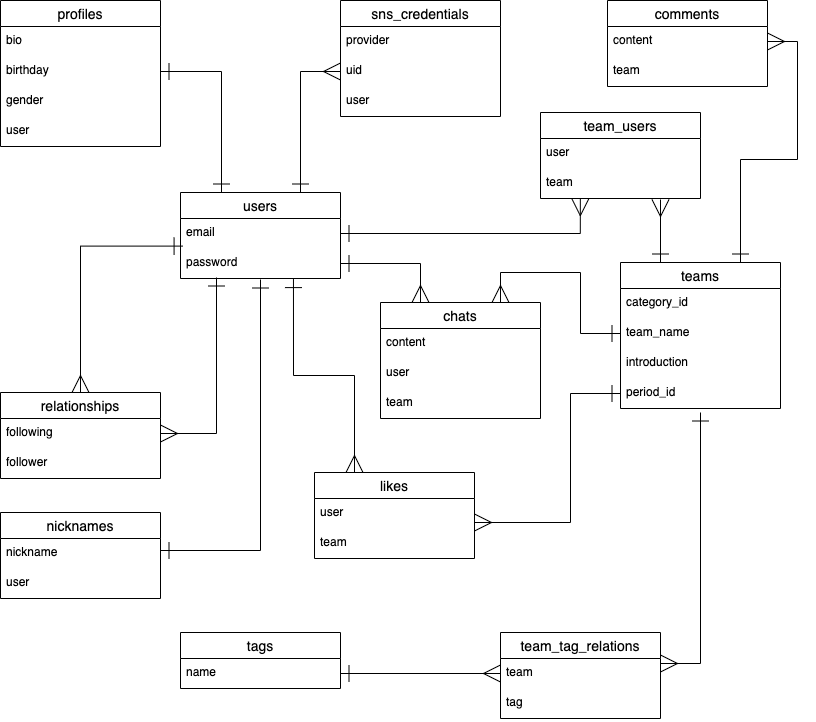

The diagram above was exported from draw.io. Its source (the exported page's mxGraphModel, read from the mxfile embedded in the PNG):
<mxGraphModel dx="1186" dy="805" grid="1" gridSize="10" guides="1" tooltips="1" connect="1" arrows="1" fold="1" page="1" pageScale="1" pageWidth="827" pageHeight="1169" math="0" shadow="0">
  <root>
    <mxCell id="0" />
    <mxCell id="1" parent="0" />
    <mxCell id="56" style="edgeStyle=orthogonalEdgeStyle;rounded=0;orthogonalLoop=1;jettySize=auto;html=1;exitX=0.75;exitY=0;exitDx=0;exitDy=0;entryX=0;entryY=0.5;entryDx=0;entryDy=0;endSize=15;startSize=15;endArrow=ERmany;endFill=0;startArrow=ERone;startFill=0;" parent="1" source="2" target="26" edge="1">
      <mxGeometry relative="1" as="geometry" />
    </mxCell>
    <mxCell id="2" value="users" style="swimlane;fontStyle=0;childLayout=stackLayout;horizontal=1;startSize=26;horizontalStack=0;resizeParent=1;resizeParentMax=0;resizeLast=0;collapsible=1;marginBottom=0;align=center;fontSize=14;" parent="1" vertex="1">
      <mxGeometry x="200" y="240" width="160" height="86" as="geometry" />
    </mxCell>
    <mxCell id="3" value="email" style="text;strokeColor=none;fillColor=none;spacingLeft=4;spacingRight=4;overflow=hidden;rotatable=0;points=[[0,0.5],[1,0.5]];portConstraint=eastwest;fontSize=12;" parent="2" vertex="1">
      <mxGeometry y="26" width="160" height="30" as="geometry" />
    </mxCell>
    <mxCell id="4" value="password" style="text;strokeColor=none;fillColor=none;spacingLeft=4;spacingRight=4;overflow=hidden;rotatable=0;points=[[0,0.5],[1,0.5]];portConstraint=eastwest;fontSize=12;" parent="2" vertex="1">
      <mxGeometry y="56" width="160" height="30" as="geometry" />
    </mxCell>
    <mxCell id="11" value="profiles" style="swimlane;fontStyle=0;childLayout=stackLayout;horizontal=1;startSize=26;horizontalStack=0;resizeParent=1;resizeParentMax=0;resizeLast=0;collapsible=1;marginBottom=0;align=center;fontSize=14;" parent="1" vertex="1">
      <mxGeometry x="20" y="48" width="160" height="146" as="geometry" />
    </mxCell>
    <mxCell id="12" value="bio" style="text;strokeColor=none;fillColor=none;spacingLeft=4;spacingRight=4;overflow=hidden;rotatable=0;points=[[0,0.5],[1,0.5]];portConstraint=eastwest;fontSize=12;" parent="11" vertex="1">
      <mxGeometry y="26" width="160" height="30" as="geometry" />
    </mxCell>
    <mxCell id="13" value="birthday" style="text;strokeColor=none;fillColor=none;spacingLeft=4;spacingRight=4;overflow=hidden;rotatable=0;points=[[0,0.5],[1,0.5]];portConstraint=eastwest;fontSize=12;" parent="11" vertex="1">
      <mxGeometry y="56" width="160" height="30" as="geometry" />
    </mxCell>
    <mxCell id="14" value="gender" style="text;strokeColor=none;fillColor=none;spacingLeft=4;spacingRight=4;overflow=hidden;rotatable=0;points=[[0,0.5],[1,0.5]];portConstraint=eastwest;fontSize=12;" parent="11" vertex="1">
      <mxGeometry y="86" width="160" height="30" as="geometry" />
    </mxCell>
    <mxCell id="19" value="user" style="text;strokeColor=none;fillColor=none;spacingLeft=4;spacingRight=4;overflow=hidden;rotatable=0;points=[[0,0.5],[1,0.5]];portConstraint=eastwest;fontSize=12;" parent="11" vertex="1">
      <mxGeometry y="116" width="160" height="30" as="geometry" />
    </mxCell>
    <mxCell id="15" value="comments" style="swimlane;fontStyle=0;childLayout=stackLayout;horizontal=1;startSize=26;horizontalStack=0;resizeParent=1;resizeParentMax=0;resizeLast=0;collapsible=1;marginBottom=0;align=center;fontSize=14;" parent="1" vertex="1">
      <mxGeometry x="627" y="48" width="160" height="86" as="geometry" />
    </mxCell>
    <mxCell id="16" value="content" style="text;strokeColor=none;fillColor=none;spacingLeft=4;spacingRight=4;overflow=hidden;rotatable=0;points=[[0,0.5],[1,0.5]];portConstraint=eastwest;fontSize=12;" parent="15" vertex="1">
      <mxGeometry y="26" width="160" height="30" as="geometry" />
    </mxCell>
    <mxCell id="18" value="team" style="text;strokeColor=none;fillColor=none;spacingLeft=4;spacingRight=4;overflow=hidden;rotatable=0;points=[[0,0.5],[1,0.5]];portConstraint=eastwest;fontSize=12;" parent="15" vertex="1">
      <mxGeometry y="56" width="160" height="30" as="geometry" />
    </mxCell>
    <mxCell id="20" value="teams" style="swimlane;fontStyle=0;childLayout=stackLayout;horizontal=1;startSize=26;horizontalStack=0;resizeParent=1;resizeParentMax=0;resizeLast=0;collapsible=1;marginBottom=0;align=center;fontSize=14;" parent="1" vertex="1">
      <mxGeometry x="640" y="310" width="160" height="146" as="geometry" />
    </mxCell>
    <mxCell id="21" value="category_id" style="text;strokeColor=none;fillColor=none;spacingLeft=4;spacingRight=4;overflow=hidden;rotatable=0;points=[[0,0.5],[1,0.5]];portConstraint=eastwest;fontSize=12;" parent="20" vertex="1">
      <mxGeometry y="26" width="160" height="30" as="geometry" />
    </mxCell>
    <mxCell id="22" value="team_name" style="text;strokeColor=none;fillColor=none;spacingLeft=4;spacingRight=4;overflow=hidden;rotatable=0;points=[[0,0.5],[1,0.5]];portConstraint=eastwest;fontSize=12;" parent="20" vertex="1">
      <mxGeometry y="56" width="160" height="30" as="geometry" />
    </mxCell>
    <mxCell id="23" value="introduction" style="text;strokeColor=none;fillColor=none;spacingLeft=4;spacingRight=4;overflow=hidden;rotatable=0;points=[[0,0.5],[1,0.5]];portConstraint=eastwest;fontSize=12;" parent="20" vertex="1">
      <mxGeometry y="86" width="160" height="30" as="geometry" />
    </mxCell>
    <mxCell id="28" value="period_id" style="text;strokeColor=none;fillColor=none;spacingLeft=4;spacingRight=4;overflow=hidden;rotatable=0;points=[[0,0.5],[1,0.5]];portConstraint=eastwest;fontSize=12;" parent="20" vertex="1">
      <mxGeometry y="116" width="160" height="30" as="geometry" />
    </mxCell>
    <mxCell id="24" value="sns_credentials" style="swimlane;fontStyle=0;childLayout=stackLayout;horizontal=1;startSize=26;horizontalStack=0;resizeParent=1;resizeParentMax=0;resizeLast=0;collapsible=1;marginBottom=0;align=center;fontSize=14;" parent="1" vertex="1">
      <mxGeometry x="360" y="48" width="160" height="116" as="geometry" />
    </mxCell>
    <mxCell id="25" value="provider" style="text;strokeColor=none;fillColor=none;spacingLeft=4;spacingRight=4;overflow=hidden;rotatable=0;points=[[0,0.5],[1,0.5]];portConstraint=eastwest;fontSize=12;" parent="24" vertex="1">
      <mxGeometry y="26" width="160" height="30" as="geometry" />
    </mxCell>
    <mxCell id="26" value="uid" style="text;strokeColor=none;fillColor=none;spacingLeft=4;spacingRight=4;overflow=hidden;rotatable=0;points=[[0,0.5],[1,0.5]];portConstraint=eastwest;fontSize=12;" parent="24" vertex="1">
      <mxGeometry y="56" width="160" height="30" as="geometry" />
    </mxCell>
    <mxCell id="27" value="user" style="text;strokeColor=none;fillColor=none;spacingLeft=4;spacingRight=4;overflow=hidden;rotatable=0;points=[[0,0.5],[1,0.5]];portConstraint=eastwest;fontSize=12;" parent="24" vertex="1">
      <mxGeometry y="86" width="160" height="30" as="geometry" />
    </mxCell>
    <mxCell id="29" value="team_users" style="swimlane;fontStyle=0;childLayout=stackLayout;horizontal=1;startSize=26;horizontalStack=0;resizeParent=1;resizeParentMax=0;resizeLast=0;collapsible=1;marginBottom=0;align=center;fontSize=14;" parent="1" vertex="1">
      <mxGeometry x="560" y="160" width="160" height="86" as="geometry" />
    </mxCell>
    <mxCell id="30" value="user" style="text;strokeColor=none;fillColor=none;spacingLeft=4;spacingRight=4;overflow=hidden;rotatable=0;points=[[0,0.5],[1,0.5]];portConstraint=eastwest;fontSize=12;" parent="29" vertex="1">
      <mxGeometry y="26" width="160" height="30" as="geometry" />
    </mxCell>
    <mxCell id="31" value="team" style="text;strokeColor=none;fillColor=none;spacingLeft=4;spacingRight=4;overflow=hidden;rotatable=0;points=[[0,0.5],[1,0.5]];portConstraint=eastwest;fontSize=12;" parent="29" vertex="1">
      <mxGeometry y="56" width="160" height="30" as="geometry" />
    </mxCell>
    <mxCell id="32" value="tags" style="swimlane;fontStyle=0;childLayout=stackLayout;horizontal=1;startSize=26;horizontalStack=0;resizeParent=1;resizeParentMax=0;resizeLast=0;collapsible=1;marginBottom=0;align=center;fontSize=14;" parent="1" vertex="1">
      <mxGeometry x="200" y="680" width="160" height="56" as="geometry" />
    </mxCell>
    <mxCell id="33" value="name" style="text;strokeColor=none;fillColor=none;spacingLeft=4;spacingRight=4;overflow=hidden;rotatable=0;points=[[0,0.5],[1,0.5]];portConstraint=eastwest;fontSize=12;" parent="32" vertex="1">
      <mxGeometry y="26" width="160" height="30" as="geometry" />
    </mxCell>
    <mxCell id="35" value="team_tag_relations" style="swimlane;fontStyle=0;childLayout=stackLayout;horizontal=1;startSize=26;horizontalStack=0;resizeParent=1;resizeParentMax=0;resizeLast=0;collapsible=1;marginBottom=0;align=center;fontSize=14;" parent="1" vertex="1">
      <mxGeometry x="520" y="680" width="160" height="86" as="geometry" />
    </mxCell>
    <mxCell id="36" value="team" style="text;strokeColor=none;fillColor=none;spacingLeft=4;spacingRight=4;overflow=hidden;rotatable=0;points=[[0,0.5],[1,0.5]];portConstraint=eastwest;fontSize=12;" parent="35" vertex="1">
      <mxGeometry y="26" width="160" height="30" as="geometry" />
    </mxCell>
    <mxCell id="37" value="tag" style="text;strokeColor=none;fillColor=none;spacingLeft=4;spacingRight=4;overflow=hidden;rotatable=0;points=[[0,0.5],[1,0.5]];portConstraint=eastwest;fontSize=12;" parent="35" vertex="1">
      <mxGeometry y="56" width="160" height="30" as="geometry" />
    </mxCell>
    <mxCell id="38" value="chats" style="swimlane;fontStyle=0;childLayout=stackLayout;horizontal=1;startSize=26;horizontalStack=0;resizeParent=1;resizeParentMax=0;resizeLast=0;collapsible=1;marginBottom=0;align=center;fontSize=14;" parent="1" vertex="1">
      <mxGeometry x="400" y="350" width="160" height="116" as="geometry" />
    </mxCell>
    <mxCell id="39" value="content" style="text;strokeColor=none;fillColor=none;spacingLeft=4;spacingRight=4;overflow=hidden;rotatable=0;points=[[0,0.5],[1,0.5]];portConstraint=eastwest;fontSize=12;" parent="38" vertex="1">
      <mxGeometry y="26" width="160" height="30" as="geometry" />
    </mxCell>
    <mxCell id="40" value="user" style="text;strokeColor=none;fillColor=none;spacingLeft=4;spacingRight=4;overflow=hidden;rotatable=0;points=[[0,0.5],[1,0.5]];portConstraint=eastwest;fontSize=12;" parent="38" vertex="1">
      <mxGeometry y="56" width="160" height="30" as="geometry" />
    </mxCell>
    <mxCell id="41" value="team" style="text;strokeColor=none;fillColor=none;spacingLeft=4;spacingRight=4;overflow=hidden;rotatable=0;points=[[0,0.5],[1,0.5]];portConstraint=eastwest;fontSize=12;" parent="38" vertex="1">
      <mxGeometry y="86" width="160" height="30" as="geometry" />
    </mxCell>
    <mxCell id="87" style="rounded=0;orthogonalLoop=1;jettySize=auto;html=1;exitX=0.25;exitY=0;exitDx=0;exitDy=0;entryX=0.706;entryY=1.02;entryDx=0;entryDy=0;entryPerimeter=0;edgeStyle=orthogonalEdgeStyle;startArrow=ERmany;startFill=0;endArrow=ERone;endFill=0;endSize=15;startSize=15;" edge="1" parent="1" source="42" target="4">
      <mxGeometry relative="1" as="geometry" />
    </mxCell>
    <mxCell id="42" value="likes" style="swimlane;fontStyle=0;childLayout=stackLayout;horizontal=1;startSize=26;horizontalStack=0;resizeParent=1;resizeParentMax=0;resizeLast=0;collapsible=1;marginBottom=0;align=center;fontSize=14;" parent="1" vertex="1">
      <mxGeometry x="334" y="520" width="160" height="86" as="geometry" />
    </mxCell>
    <mxCell id="43" value="user" style="text;strokeColor=none;fillColor=none;spacingLeft=4;spacingRight=4;overflow=hidden;rotatable=0;points=[[0,0.5],[1,0.5]];portConstraint=eastwest;fontSize=12;" parent="42" vertex="1">
      <mxGeometry y="26" width="160" height="30" as="geometry" />
    </mxCell>
    <mxCell id="44" value="team" style="text;strokeColor=none;fillColor=none;spacingLeft=4;spacingRight=4;overflow=hidden;rotatable=0;points=[[0,0.5],[1,0.5]];portConstraint=eastwest;fontSize=12;" parent="42" vertex="1">
      <mxGeometry y="56" width="160" height="30" as="geometry" />
    </mxCell>
    <mxCell id="45" value="relationships" style="swimlane;fontStyle=0;childLayout=stackLayout;horizontal=1;startSize=26;horizontalStack=0;resizeParent=1;resizeParentMax=0;resizeLast=0;collapsible=1;marginBottom=0;align=center;fontSize=14;" parent="1" vertex="1">
      <mxGeometry x="20" y="440" width="160" height="86" as="geometry" />
    </mxCell>
    <mxCell id="46" value="following" style="text;strokeColor=none;fillColor=none;spacingLeft=4;spacingRight=4;overflow=hidden;rotatable=0;points=[[0,0.5],[1,0.5]];portConstraint=eastwest;fontSize=12;" parent="45" vertex="1">
      <mxGeometry y="26" width="160" height="30" as="geometry" />
    </mxCell>
    <mxCell id="47" value="follower" style="text;strokeColor=none;fillColor=none;spacingLeft=4;spacingRight=4;overflow=hidden;rotatable=0;points=[[0,0.5],[1,0.5]];portConstraint=eastwest;fontSize=12;" parent="45" vertex="1">
      <mxGeometry y="56" width="160" height="30" as="geometry" />
    </mxCell>
    <mxCell id="55" style="edgeStyle=orthogonalEdgeStyle;rounded=0;orthogonalLoop=1;jettySize=auto;html=1;exitX=1;exitY=0.5;exitDx=0;exitDy=0;entryX=0.25;entryY=0;entryDx=0;entryDy=0;endSize=15;startSize=15;endArrow=ERone;endFill=0;startArrow=ERone;startFill=0;" parent="1" source="13" edge="1">
      <mxGeometry relative="1" as="geometry">
        <mxPoint x="161" y="111" as="sourcePoint" />
        <mxPoint x="241" y="240" as="targetPoint" />
      </mxGeometry>
    </mxCell>
    <mxCell id="57" style="edgeStyle=orthogonalEdgeStyle;rounded=0;orthogonalLoop=1;jettySize=auto;html=1;exitX=0.013;exitY=-0.08;exitDx=0;exitDy=0;entryX=0.5;entryY=0;entryDx=0;entryDy=0;endArrow=ERmany;endFill=0;endSize=15;startSize=15;startArrow=ERone;startFill=0;exitPerimeter=0;" parent="1" source="4" target="45" edge="1">
      <mxGeometry relative="1" as="geometry" />
    </mxCell>
    <mxCell id="58" style="edgeStyle=orthogonalEdgeStyle;rounded=0;orthogonalLoop=1;jettySize=auto;html=1;exitX=1;exitY=0.5;exitDx=0;exitDy=0;startArrow=ERmany;startFill=0;endArrow=ERone;endFill=0;endSize=15;startSize=15;" parent="1" source="46" edge="1">
      <mxGeometry relative="1" as="geometry">
        <mxPoint x="180" y="476" as="sourcePoint" />
        <mxPoint x="236" y="325" as="targetPoint" />
      </mxGeometry>
    </mxCell>
    <mxCell id="62" style="edgeStyle=orthogonalEdgeStyle;rounded=0;orthogonalLoop=1;jettySize=auto;html=1;exitX=1;exitY=0.5;exitDx=0;exitDy=0;entryX=0.249;entryY=1.007;entryDx=0;entryDy=0;entryPerimeter=0;startArrow=ERone;startFill=0;startSize=15;endArrow=ERmany;endFill=0;endSize=15;" parent="1" source="3" target="31" edge="1">
      <mxGeometry relative="1" as="geometry" />
    </mxCell>
    <mxCell id="68" style="edgeStyle=orthogonalEdgeStyle;rounded=0;orthogonalLoop=1;jettySize=auto;html=1;exitX=0.25;exitY=0;exitDx=0;exitDy=0;startArrow=ERone;startFill=0;startSize=15;endArrow=ERmany;endFill=0;endSize=15;" parent="1" source="20" edge="1">
      <mxGeometry relative="1" as="geometry">
        <mxPoint x="680" y="247" as="targetPoint" />
        <mxPoint x="640" y="498" as="sourcePoint" />
      </mxGeometry>
    </mxCell>
    <mxCell id="72" style="edgeStyle=orthogonalEdgeStyle;rounded=0;orthogonalLoop=1;jettySize=auto;html=1;exitX=1;exitY=0.5;exitDx=0;exitDy=0;entryX=0.25;entryY=0;entryDx=0;entryDy=0;startArrow=ERone;startFill=0;startSize=15;endArrow=ERmany;endFill=0;endSize=15;" parent="1" source="4" target="38" edge="1">
      <mxGeometry relative="1" as="geometry" />
    </mxCell>
    <mxCell id="74" style="edgeStyle=orthogonalEdgeStyle;rounded=0;orthogonalLoop=1;jettySize=auto;html=1;exitX=0;exitY=0.5;exitDx=0;exitDy=0;entryX=0.75;entryY=0;entryDx=0;entryDy=0;startArrow=ERone;startFill=0;startSize=15;endArrow=ERmany;endFill=0;endSize=15;" parent="1" source="22" target="38" edge="1">
      <mxGeometry relative="1" as="geometry" />
    </mxCell>
    <mxCell id="75" style="edgeStyle=orthogonalEdgeStyle;rounded=0;orthogonalLoop=1;jettySize=auto;html=1;exitX=0;exitY=0.5;exitDx=0;exitDy=0;startArrow=ERone;startFill=0;startSize=15;endArrow=ERmany;endFill=0;endSize=15;" parent="1" source="28" edge="1">
      <mxGeometry relative="1" as="geometry">
        <mxPoint x="494" y="570" as="targetPoint" />
        <Array as="points">
          <mxPoint x="590" y="441" />
          <mxPoint x="590" y="570" />
        </Array>
      </mxGeometry>
    </mxCell>
    <mxCell id="80" style="edgeStyle=orthogonalEdgeStyle;rounded=0;orthogonalLoop=1;jettySize=auto;html=1;exitX=1;exitY=0.5;exitDx=0;exitDy=0;entryX=0.75;entryY=0;entryDx=0;entryDy=0;startArrow=ERmany;startFill=0;startSize=15;endArrow=ERone;endFill=0;endSize=15;" parent="1" source="16" target="20" edge="1">
      <mxGeometry relative="1" as="geometry" />
    </mxCell>
    <mxCell id="82" style="edgeStyle=orthogonalEdgeStyle;rounded=0;orthogonalLoop=1;jettySize=auto;html=1;exitX=1;exitY=0.5;exitDx=0;exitDy=0;startArrow=ERmany;startFill=0;startSize=15;endArrow=ERone;endFill=0;endSize=15;" parent="1" edge="1">
      <mxGeometry relative="1" as="geometry">
        <mxPoint x="720" y="460" as="targetPoint" />
        <mxPoint x="680" y="711" as="sourcePoint" />
      </mxGeometry>
    </mxCell>
    <mxCell id="83" style="edgeStyle=orthogonalEdgeStyle;rounded=0;orthogonalLoop=1;jettySize=auto;html=1;exitX=1;exitY=0.5;exitDx=0;exitDy=0;entryX=0;entryY=0.5;entryDx=0;entryDy=0;startArrow=ERone;startFill=0;startSize=15;endArrow=ERmany;endFill=0;endSize=15;" parent="1" source="33" target="36" edge="1">
      <mxGeometry relative="1" as="geometry" />
    </mxCell>
    <mxCell id="84" value="nicknames" style="swimlane;fontStyle=0;childLayout=stackLayout;horizontal=1;startSize=26;horizontalStack=0;resizeParent=1;resizeParentMax=0;resizeLast=0;collapsible=1;marginBottom=0;align=center;fontSize=14;" vertex="1" parent="1">
      <mxGeometry x="20" y="560" width="160" height="86" as="geometry" />
    </mxCell>
    <mxCell id="85" value="nickname" style="text;strokeColor=none;fillColor=none;spacingLeft=4;spacingRight=4;overflow=hidden;rotatable=0;points=[[0,0.5],[1,0.5]];portConstraint=eastwest;fontSize=12;" vertex="1" parent="84">
      <mxGeometry y="26" width="160" height="30" as="geometry" />
    </mxCell>
    <mxCell id="86" value="user" style="text;strokeColor=none;fillColor=none;spacingLeft=4;spacingRight=4;overflow=hidden;rotatable=0;points=[[0,0.5],[1,0.5]];portConstraint=eastwest;fontSize=12;" vertex="1" parent="84">
      <mxGeometry y="56" width="160" height="30" as="geometry" />
    </mxCell>
    <mxCell id="88" style="edgeStyle=orthogonalEdgeStyle;rounded=0;orthogonalLoop=1;jettySize=auto;html=1;exitX=1;exitY=0.5;exitDx=0;exitDy=0;startArrow=ERone;startFill=0;startSize=15;endArrow=ERone;endFill=0;endSize=15;" edge="1" parent="1">
      <mxGeometry relative="1" as="geometry">
        <mxPoint x="280" y="327" as="targetPoint" />
        <mxPoint x="180" y="598" as="sourcePoint" />
      </mxGeometry>
    </mxCell>
  </root>
</mxGraphModel>